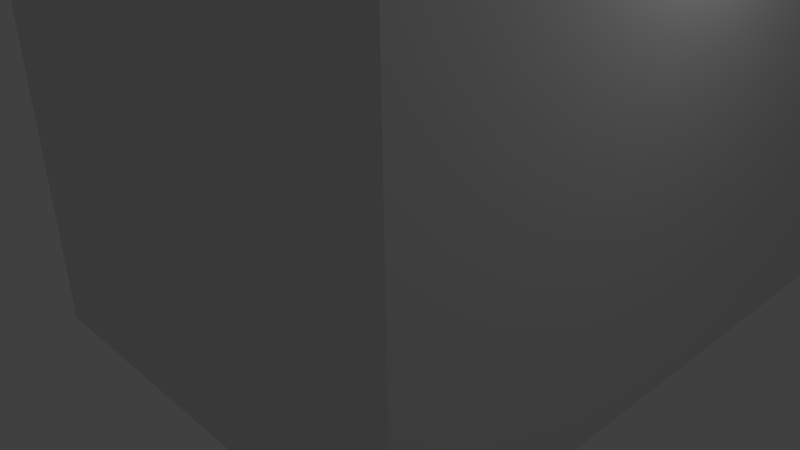 # Source: House2.blend  (saved by Blender 2.75.0; exported with 4.5.12 LTS)
import bpy
from mathutils import Matrix  # noqa: F401  (used for matrix-valued properties, if any)

bpy.ops.wm.read_factory_settings(use_empty=True)
scene = bpy.context.scene
scene.name = 'Scene'

# ---- collections
col_collection_1 = bpy.data.collections.new('Collection 1'); scene.collection.children.link(col_collection_1)

# ---- world
world_world = bpy.data.worlds.new('World'); scene.world = world_world
world_world.color = (0.05088, 0.05088, 0.05088)
world_world.use_sun_shadow = False
world_world.sun_shadow_jitter_overblur = 0.0
world_world.cycles.sampling_method = 'MANUAL'
world_world.cycles.sample_map_resolution = 256

# ---- cameras
cam_camera = bpy.data.cameras.new('Camera')
cam_camera.clip_end = 100.0
cam_camera.lens = 35.0
cam_camera.sensor_width = 32.0
cam_camera.sensor_height = 18.0
cam_camera.ortho_scale = 7.314
cam_camera.dof.focus_distance = 0.0
cam_camera.dof.aperture_fstop = 128.0

# ---- lights
light_lamp = bpy.data.lights.new('Lamp', 'POINT')
light_lamp.transmission_factor = 0.0
light_lamp.cutoff_distance = 30.0
light_lamp.energy = 100.0
light_lamp.shadow_buffer_clip_start = 1.001
light_lamp.shadow_soft_size = 0.1
light_lamp.shadow_maximum_resolution = 0.006
light_lamp.use_absolute_resolution = True
light_lamp.cycles.use_multiple_importance_sampling = False

# ---- meshes
me_cube_003 = bpy.data.meshes.new('Cube.003')
me_cube_003.from_pydata([(-1.0, -1.0, -1.0), (-1.0, -1.0, 1.0), (-1.0, 1.0, -1.0), (-1.0, 1.0, 1.0), (1.0, -1.0, -1.0), (1.0, -1.0, 1.0), (1.0, 1.0, -1.0), (1.0, 1.0, 1.0), (-1.0, -5.055, -1.0), (-1.0, -5.055, 1.0), (-1.0, -3.055, -1.0), (-1.0, -3.055, 1.0), (1.0, -5.055, -1.0), (1.0, -5.055, 1.0), (1.0, -3.055, -1.0), (1.0, -3.055, 1.0), (-0.3604, 1.0, 1.0), (-0.3604, 1.0, -1.0), (-0.3604, -1.0, 1.0), (-0.3604, -1.0, -1.0), (-0.511, -1.0, -1.0), (-0.3943, -1.0, 1.0), (-0.4024, -3.055, 0.539), (-0.484, -3.055, -1.461), (1.0, -1.0, -1.0), (-0.3604, -1.0, -1.0), (1.0, -3.055, -1.0), (-0.484, -3.055, -1.461)], [], [(1, 0, 2, 3), (16, 17, 6, 7), (7, 6, 4, 5), (21, 20, 0, 1), (19, 4, 6, 17), (18, 21, 1, 3, 16), (9, 8, 10, 11), (11, 10, 23, 22), (15, 14, 12, 13), (13, 12, 8, 9), (8, 12, 14, 23, 10), (13, 9, 11, 22, 15), (5, 18, 16, 7), (0, 20, 19, 17, 2), (22, 18, 5, 15), (3, 2, 17, 16), (18, 19, 20, 21), (18, 22, 23, 19), (4, 14, 15, 5), (14, 4, 24, 26), (19, 23, 27, 25), (4, 19, 25, 24), (23, 14, 26, 27)])
me_cube_003.use_remesh_preserve_volume = False
me_cube_003.use_remesh_preserve_attributes = False
me_cube_003.use_mirror_vertex_groups = False
me_cube_003.update()
me_cube_002 = bpy.data.meshes.new('Cube.002')
me_cube_002.from_pydata([(-1.0, 0.3333, 1.0), (-1.0, 1.0, 1.0), (-1.0, 1.0, -1.0), (-1.0, 0.3333, -1.0), (-2.0, 0.3333, -1.0), (-2.0, 0.3333, 1.0), (0.0, 0.3333, 2.0), (0.0, 1.0, 2.0), (0.0, 1.0, -1.0), (0.0, 0.3333, -1.0), (-2.0, 0.1674, 1.667), (-1.0, 0.1674, 1.667), (-1.0, 0.0, -1.0), (-2.0, 0.0, -1.0), (-2.126, 0.3333, -1.0), (-2.126, 0.3333, 1.0), (0.0, 0.0, 2.0), (-1.0, 0.0, 1.0), (1.0, 0.3333, 1.0), (1.0, 1.0, 1.0), (1.0, 1.0, -1.0), (0.0, 0.0, -1.0), (1.0, 0.3333, -1.0), (-1.0, 0.0, 2.0), (-2.126, 0.1674, 1.667), (-2.0, 0.0, 2.0), (-1.0, -0.3333, -1.0), (-2.0, -0.3333, -1.0), (-2.0, 0.0, -0.9999), (-2.0, 0.2698, -0.9999), (-2.126, 0.2698, -0.9999), (-2.126, 0.2698, 0.6188), (0.0, -0.3333, 2.0), (-1.0, -0.3333, 1.0), (1.0, 0.0, 1.0), (0.0, -0.3333, -1.0), (1.0, 0.0, -1.0), (-1.0, -0.1674, 1.667), (-2.126, 0.0, 2.0), (-2.126, 0.1976, 1.0), (-2.126, 0.195, 1.054), (-2.126, 0.1842, 1.17), (-2.126, 0.1667, 1.315), (-2.126, 0.1431, 1.46), (-2.126, 0.1143, 1.579), (-2.126, 0.0815, 1.643), (-2.126, 0.04591, 1.665), (-2.126, 0.00889, 1.672), (-2.126, 0.0, 1.67), (-2.0, -0.1674, 1.667), (-2.0, -0.3333, 1.0), (-2.0, -0.2698, -0.9999), (-2.0, 0.0, -0.9998), (-2.0, 0.2062, -0.9998), (-2.0, 0.2698, 0.6188), (-2.126, 0.0, 0.6188), (-2.126, 0.0, 0.903), (-2.126, 0.195, 0.903), (-2.126, 0.1986, 0.9771), (0.0, -1.0, 2.0), (-1.0, -1.0, 1.0), (1.0, -0.3333, 1.0), (-1.0, -1.0, -1.0), (0.0, -1.0, -1.0), (1.0, -0.3333, -1.0), (-2.126, -0.1674, 1.667), (-2.126, -0.1798, 1.0), (-2.126, -0.3333, 1.0), (-2.126, -0.02813, 1.665), (-2.126, -0.06372, 1.643), (-2.126, -0.09653, 1.579), (-2.126, -0.1253, 1.46), (-2.126, -0.1489, 1.315), (-2.126, -0.1664, 1.17), (-2.126, -0.1772, 1.054), (-2.126, -0.3333, -1.0), (-2.126, -0.2698, -0.9999), (-2.0, -0.2062, -0.9998), (-2.0, 0.2062, 0.2376), (-1.967, 0.0, -0.9998), (-1.967, 0.2062, -0.9998), (-2.0, 0.0, 0.6188), (-2.126, -0.1809, 0.9771), (-2.126, -0.1772, 0.903), (-2.126, -0.2698, 0.6188), (1.0, -1.0, 1.0), (1.0, -1.0, -1.0), (-2.0, -0.2698, 0.6188), (-2.0, -0.2062, 0.2376), (-1.967, -0.2062, -0.9998), (-2.0, 0.0, 0.2376), (-1.967, 0.2062, 0.2376), (-1.967, 0.0, -0.9998), (-1.967, -0.2062, 0.2376), (-1.967, -0.2062, -0.9998), (-1.967, 0.0, 0.2376), (-1.967, 0.2062, -0.9998), (-1.967, -0.2062, 0.2376), (-1.967, 0.2062, 0.2376), (-1.967, 0.0, 0.2376), (-2.038, 0.195, 0.903), (-2.038, 0.1986, 0.9771), (-2.038, 0.195, 1.054), (-2.038, -0.1772, 0.903), (-2.038, -0.1809, 0.9771), (-2.038, -0.1772, 1.054), (-2.038, -0.1664, 1.17), (-2.038, -0.1489, 1.315), (-2.038, -0.1253, 1.46), (-2.038, -0.09653, 1.579), (-2.038, -0.06372, 1.643), (-2.038, -0.02813, 1.665), (-2.038, 0.00889, 1.672), (-2.038, 0.04591, 1.665), (-2.038, 0.0815, 1.643), (-2.038, 0.1143, 1.579), (-2.038, 0.1431, 1.46), (-2.038, 0.1667, 1.315), (-2.038, 0.1842, 1.17), (-2.123, 0.0006793, 1.641), (-2.123, -0.02519, 1.636), (-2.123, -0.05793, 1.616), (-2.123, -0.0881, 1.557), (-2.123, -0.1146, 1.448), (-2.123, -0.1363, 1.314), (-2.123, -0.1524, 1.181), (-2.123, -0.1623, 1.074), (-2.123, -0.1647, 1.025), (-2.123, -0.1657, 1.004), (-2.123, -0.1623, 0.9356), (-2.123, 0.0006793, 0.9356), (-2.123, 0.1834, 1.004), (-2.123, 0.18, 0.9356), (-2.042, 0.18, 0.9356), (-2.042, 0.1834, 1.004), (-2.123, 0.18, 1.074), (-2.123, 0.1824, 1.025), (-2.042, 0.18, 1.074), (-2.042, -0.1623, 0.9356), (-2.042, -0.1657, 1.004), (-2.042, -0.1623, 1.074), (-2.042, -0.1524, 1.181), (-2.042, -0.1363, 1.314), (-2.042, -0.1146, 1.448), (-2.042, -0.0881, 1.557), (-2.042, -0.05793, 1.616), (-2.042, -0.02519, 1.636), (-2.042, 0.008856, 1.643), (-2.042, 0.0429, 1.636), (-2.042, 0.07564, 1.616), (-2.042, 0.1058, 1.557), (-2.042, 0.1323, 1.448), (-2.042, 0.154, 1.314), (-2.042, 0.1701, 1.181), (-2.123, 0.1701, 1.181), (-2.123, 0.154, 1.314), (-2.123, 0.1323, 1.448), (-2.123, 0.1058, 1.557), (-2.123, 0.07564, 1.616), (-2.123, 0.0429, 1.636), (-2.123, 0.008856, 1.643), (-2.143, 0.0, 1.67), (-2.143, -0.02813, 1.665), (-2.143, -0.06372, 1.643), (-2.143, -0.09653, 1.579), (-2.143, -0.1253, 1.46), (-2.143, -0.1489, 1.315), (-2.143, -0.1664, 1.17), (-2.143, -0.1772, 1.054), (-2.143, -0.1798, 1.0), (-2.143, -0.1809, 0.9771), (-2.143, -0.1772, 0.903), (-2.143, 0.0, 0.903), (-2.143, 0.1986, 0.9771), (-2.143, 0.195, 0.903), (-2.14, 0.1834, 1.004), (-2.143, 0.195, 1.054), (-2.143, 0.1976, 1.0), (-2.14, -0.0881, 1.557), (-2.14, 0.008856, 1.643), (-2.143, 0.00889, 1.672), (-2.143, 0.1842, 1.17), (-2.143, 0.1667, 1.315), (-2.14, -0.05793, 1.616), (-2.143, 0.1431, 1.46), (-2.14, 0.18, 0.9356), (-2.143, 0.1143, 1.579), (-2.14, 0.0006793, 0.9356), (-2.143, 0.0815, 1.643), (-2.143, 0.04591, 1.665), (-2.14, -0.02519, 1.636), (-2.14, 0.0006793, 1.641), (-2.14, 0.0429, 1.636), (-2.14, 0.07564, 1.616), (-2.14, -0.1146, 1.448), (-2.14, -0.1363, 1.314), (-2.14, -0.1524, 1.181), (-2.14, -0.1623, 1.074), (-2.14, -0.1647, 1.025), (-2.14, -0.1657, 1.004), (-2.14, -0.1623, 0.9356), (-2.14, 0.18, 1.074), (-2.14, 0.1824, 1.025), (-2.14, 0.1701, 1.181), (-2.14, 0.154, 1.314), (-2.14, 0.1323, 1.448), (-2.14, 0.1058, 1.557)], [], [(0, 1, 2, 3), (0, 3, 4, 5), (6, 7, 1, 0), (1, 7, 8, 2), (3, 2, 8, 9), (0, 5, 10, 11), (3, 12, 13, 4), (5, 4, 14, 15), (16, 6, 0, 17), (18, 19, 7, 6), (7, 19, 20, 8), (12, 3, 9, 21), (9, 8, 20, 22), (17, 0, 11, 23), (10, 5, 15, 24), (23, 11, 10, 25), (12, 26, 27, 13), (4, 13, 28, 29), (4, 29, 30, 14), (15, 14, 30, 31), (32, 16, 17, 33), (34, 18, 6, 16), (19, 18, 22, 20), (26, 12, 21, 35), (21, 9, 22, 36), (33, 17, 23, 37), (25, 10, 24, 38), (15, 39, 40, 41, 42, 43, 44, 45, 46, 47, 48, 38, 24), (37, 23, 25, 49), (26, 33, 50, 27), (13, 27, 51, 28), (29, 28, 52, 53), (29, 54, 31, 30), (39, 15, 31, 55, 56, 57, 58), (59, 32, 33, 60), (61, 34, 16, 32), (18, 34, 36, 22), (62, 26, 35, 63), (35, 21, 36, 64), (50, 33, 37, 49), (49, 25, 38, 65), (66, 67, 65, 38, 48, 68, 69, 70, 71, 72, 73, 74), (60, 33, 26, 62), (27, 50, 67, 75), (51, 27, 75, 76), (28, 51, 77, 52), (54, 29, 53, 78), (53, 52, 79, 80), (54, 81, 55, 31), (67, 66, 82, 83, 56, 55, 84), (59, 60, 62, 63), (85, 61, 32, 59), (34, 61, 64, 36), (63, 35, 64, 86), (50, 49, 65, 67), (75, 67, 84, 76), (87, 51, 76, 84), (51, 87, 88, 77), (52, 77, 89, 79), (81, 54, 78, 90), (78, 53, 80, 91), (79, 92, 96, 80), (81, 87, 84, 55), (85, 59, 63, 86), (61, 85, 86, 64), (87, 81, 90, 88), (77, 88, 93, 89), (89, 94, 92, 79), (90, 78, 91, 95), (80, 96, 98, 91), (88, 90, 95, 93), (93, 97, 94, 89), (91, 98, 99, 95), (99, 98, 96, 92), (97, 99, 92, 94), (95, 99, 97, 93), (157, 158, 193, 206), (72, 71, 165, 166), (100, 103, 104, 105, 106, 107, 108, 109, 110, 111, 112, 113, 114, 115, 116, 117, 118, 102, 101), (109, 108, 143, 144), (124, 125, 196, 195), (42, 41, 181, 182), (48, 47, 180, 161), (108, 107, 142, 143), (123, 124, 195, 194), (71, 70, 164, 165), (107, 106, 141, 142), (41, 40, 176, 181), (156, 157, 206, 205), (106, 105, 140, 141), (58, 57, 174, 173), (102, 118, 153, 137), (70, 69, 163, 164), (105, 104, 139, 140), (118, 117, 152, 153), (104, 103, 138, 139), (131, 132, 133, 134), (135, 136, 131, 134, 137), (132, 130, 129, 138, 133), (154, 135, 137, 153), (155, 154, 153, 152), (156, 155, 152, 151), (157, 156, 151, 150), (158, 157, 150, 149), (159, 158, 149, 148), (160, 159, 148, 147), (120, 119, 160, 147, 146), (121, 120, 146, 145), (122, 121, 145, 144), (123, 122, 144, 143), (124, 123, 143, 142), (125, 124, 142, 141), (126, 125, 141, 140), (128, 127, 126, 140, 139), (129, 128, 139, 138), (122, 123, 194, 178), (110, 109, 144, 145), (100, 101, 134, 133), (131, 136, 202, 175), (111, 110, 145, 146), (47, 46, 189, 180), (112, 111, 146, 147), (69, 68, 162, 163), (121, 122, 178, 183), (57, 56, 172, 174), (113, 112, 147, 148), (155, 156, 205, 204), (136, 135, 201, 202), (114, 113, 148, 149), (68, 48, 161, 162), (101, 102, 137, 134), (120, 121, 183, 190), (115, 114, 149, 150), (46, 45, 188, 189), (116, 115, 150, 151), (103, 100, 133, 138), (119, 120, 190, 191), (117, 116, 151, 152), (182, 181, 203, 204), (161, 180, 179, 191), (165, 164, 178, 194), (181, 176, 201, 203), (173, 174, 185, 175), (164, 163, 183, 178), (180, 189, 192, 179), (163, 162, 190, 183), (174, 172, 187, 185), (162, 161, 191, 190), (189, 188, 193, 192), (166, 165, 194, 195), (167, 166, 195, 196), (168, 167, 196, 197), (176, 177, 202, 201), (184, 182, 204, 205), (169, 168, 197, 198), (170, 169, 198, 199), (177, 173, 175, 202), (171, 170, 199, 200), (186, 184, 205, 206), (172, 171, 200, 187), (188, 186, 206, 193), (125, 126, 197, 196), (73, 72, 166, 167), (126, 127, 198, 197), (74, 73, 167, 168), (40, 39, 177, 176), (158, 159, 192, 193), (43, 42, 182, 184), (127, 128, 199, 198), (66, 74, 168, 169), (82, 66, 169, 170), (39, 58, 173, 177), (128, 129, 200, 199), (130, 132, 185, 187), (83, 82, 170, 171), (159, 160, 179, 192), (44, 43, 184, 186), (129, 130, 187, 200), (56, 83, 171, 172), (132, 131, 175, 185), (135, 154, 203, 201), (160, 119, 191, 179), (45, 44, 186, 188), (154, 155, 204, 203)])
me_cube_002.use_remesh_preserve_volume = False
me_cube_002.use_remesh_preserve_attributes = False
me_cube_002.use_mirror_vertex_groups = False
me_cube_002.update()

# ---- objects
ob_cube_001 = bpy.data.objects.new('Cube.001', me_cube_003)
ob_cube = bpy.data.objects.new('Cube', me_cube_002)
ob_lamp = bpy.data.objects.new('Lamp', light_lamp)
ob_camera = bpy.data.objects.new('Camera', cam_camera)

# ---- transforms, parenting, visibility, modifiers, constraints
ob_cube_001.location = (-1.53, 7.007, 6.426)
ob_cube_001.rotation_euler = (0.0, -0.7854, 0.0)
ob_cube_001.scale = (2.82, 2.0, 0.2)
ob_cube_001.lineart.crease_threshold = 0.0
ob_cube.location = (0.5797, 2.985, 2.278)
ob_cube.scale = (3.0, 6.0, 3.0)
ob_cube.lineart.crease_threshold = 0.0
ob_lamp.location = (4.076, 1.005, 5.904)
ob_lamp.rotation_euler = (0.6503, 0.05522, 1.866)
ob_lamp.lock_rotations_4d = False
ob_lamp.empty_display_type = 'ARROWS'
ob_lamp.color = (0.0, 0.0, 0.0, 0.0)
ob_lamp.lineart.crease_threshold = 0.0
ob_camera.location = (7.481, -6.508, 5.344)
ob_camera.rotation_euler = (1.109, 0.01082, 0.8149)
ob_camera.lock_rotations_4d = False
ob_camera.empty_display_type = 'ARROWS'
ob_camera.color = (0.0, 0.0, 0.0, 0.0)
ob_camera.display_type = 'WIRE'
ob_camera.lineart.crease_threshold = 0.0

# ---- collection membership
col_collection_1.objects.link(ob_cube_001)
col_collection_1.objects.link(ob_cube)
col_collection_1.objects.link(ob_lamp)
col_collection_1.objects.link(ob_camera)

# ---- scene / render settings (as saved in the file)
scene.camera = ob_camera
scene.frame_start = 1; scene.frame_end = 250; scene.frame_set(19)
scene.render.engine = 'BLENDER_EEVEE_NEXT'
scene.render.resolution_percentage = 50
scene.render.dither_intensity = 0.0
scene.cycles.use_denoising = False
scene.cycles.samples = 10
scene.cycles.sampling_pattern = 'TABULATED_SOBOL'
scene.cycles.light_sampling_threshold = 0.0
scene.cycles.use_adaptive_sampling = False
scene.cycles.use_light_tree = False
scene.cycles.blur_glossy = 0.0
scene.cycles.pixel_filter_type = 'GAUSSIAN'
scene.cycles.sample_clamp_indirect = 0.0
scene.view_settings.view_transform = 'Standard'
bpy.context.view_layer.update()
